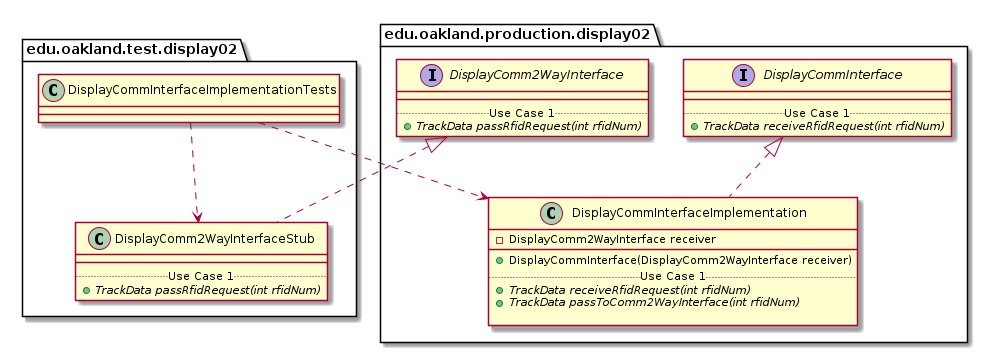

The diagram above was rendered by PlantUML. Its source (embedded in the PNG):
@startuml DisplayCommInterfaceImplementationTests_Closure


package edu.oakland.test.display02 {
    class DisplayCommInterfaceImplementationTests {

    }
}




package edu.oakland.test.display02 {
    class DisplayComm2WayInterfaceStub {
        __
        .. Use Case 1 ..
        {abstract} + TrackData passRfidRequest(int rfidNum)
    }
}




package edu.oakland.production.display02 {
    interface DisplayComm2WayInterface {
        __
        .. Use Case 1 ..
        {abstract} + TrackData passRfidRequest(int rfidNum)
    }
}






DisplayComm2WayInterfaceStub .up.|> DisplayComm2WayInterface



DisplayCommInterfaceImplementationTests ..> DisplayComm2WayInterfaceStub



package edu.oakland.production.display02 {
    class DisplayCommInterfaceImplementation {
        - DisplayComm2WayInterface receiver
        __
        + DisplayCommInterface(DisplayComm2WayInterface receiver)
        .. Use Case 1 ..
        {abstract} + TrackData receiveRfidRequest(int rfidNum)
        {abstract} + TrackData passToComm2WayInterface(int rfidNum)

    }
}




package edu.oakland.production.display02 {
    interface DisplayCommInterface {
        __
        .. Use Case 1 ..
        {abstract} + TrackData receiveRfidRequest(int rfidNum)
    }
}






DisplayCommInterfaceImplementation .up.|> DisplayCommInterface





DisplayCommInterfaceImplementationTests ..> DisplayCommInterfaceImplementation



@enduml